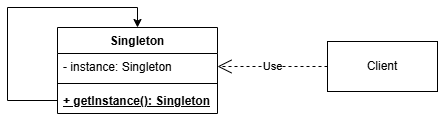

The diagram above was exported from draw.io. Its source (the exported page's mxGraphModel, read from the mxfile embedded in the PNG):
<mxGraphModel dx="731" dy="509" grid="1" gridSize="10" guides="1" tooltips="1" connect="1" arrows="1" fold="1" page="1" pageScale="1" pageWidth="850" pageHeight="1100" background="light-dark(#FFFFFF,#121212)" math="0" shadow="0">
  <root>
    <mxCell id="0" />
    <mxCell id="1" parent="0" />
    <mxCell id="djv44_grgNPgnvhfrAKa-1" value="Singleton" style="swimlane;fontStyle=1;align=center;verticalAlign=top;childLayout=stackLayout;horizontal=1;startSize=26;horizontalStack=0;resizeParent=1;resizeParentMax=0;resizeLast=0;collapsible=1;marginBottom=0;whiteSpace=wrap;html=1;" parent="1" vertex="1">
      <mxGeometry x="280" y="90" width="160" height="86" as="geometry" />
    </mxCell>
    <mxCell id="djv44_grgNPgnvhfrAKa-2" value="- instance: Singleton" style="text;strokeColor=none;fillColor=none;align=left;verticalAlign=top;spacingLeft=4;spacingRight=4;overflow=hidden;rotatable=0;points=[[0,0.5],[1,0.5]];portConstraint=eastwest;whiteSpace=wrap;html=1;" parent="djv44_grgNPgnvhfrAKa-1" vertex="1">
      <mxGeometry y="26" width="160" height="26" as="geometry" />
    </mxCell>
    <mxCell id="djv44_grgNPgnvhfrAKa-3" value="" style="line;strokeWidth=1;fillColor=none;align=left;verticalAlign=middle;spacingTop=-1;spacingLeft=3;spacingRight=3;rotatable=0;labelPosition=right;points=[];portConstraint=eastwest;strokeColor=inherit;" parent="djv44_grgNPgnvhfrAKa-1" vertex="1">
      <mxGeometry y="52" width="160" height="8" as="geometry" />
    </mxCell>
    <mxCell id="djv44_grgNPgnvhfrAKa-5" style="edgeStyle=orthogonalEdgeStyle;rounded=0;orthogonalLoop=1;jettySize=auto;html=1;entryX=0.5;entryY=0;entryDx=0;entryDy=0;" parent="djv44_grgNPgnvhfrAKa-1" source="djv44_grgNPgnvhfrAKa-4" target="djv44_grgNPgnvhfrAKa-1" edge="1">
      <mxGeometry relative="1" as="geometry">
        <Array as="points">
          <mxPoint x="-50" y="73" />
          <mxPoint x="-50" y="-20" />
          <mxPoint x="80" y="-20" />
        </Array>
      </mxGeometry>
    </mxCell>
    <mxCell id="djv44_grgNPgnvhfrAKa-4" value="&lt;b&gt;&lt;u&gt;+ getInstance(): Singleton&lt;/u&gt;&lt;/b&gt;" style="text;strokeColor=none;fillColor=none;align=left;verticalAlign=top;spacingLeft=4;spacingRight=4;overflow=hidden;rotatable=0;points=[[0,0.5],[1,0.5]];portConstraint=eastwest;whiteSpace=wrap;html=1;" parent="djv44_grgNPgnvhfrAKa-1" vertex="1">
      <mxGeometry y="60" width="160" height="26" as="geometry" />
    </mxCell>
    <mxCell id="djv44_grgNPgnvhfrAKa-8" value="Client" style="html=1;whiteSpace=wrap;" parent="1" vertex="1">
      <mxGeometry x="550" y="104" width="110" height="50" as="geometry" />
    </mxCell>
    <mxCell id="djv44_grgNPgnvhfrAKa-11" value="Use" style="endArrow=open;endSize=12;dashed=1;html=1;rounded=0;exitX=0;exitY=0.5;exitDx=0;exitDy=0;entryX=1;entryY=0.5;entryDx=0;entryDy=0;" parent="1" source="djv44_grgNPgnvhfrAKa-8" target="djv44_grgNPgnvhfrAKa-2" edge="1">
      <mxGeometry width="160" relative="1" as="geometry">
        <mxPoint x="570" y="240" as="sourcePoint" />
        <mxPoint x="730" y="240" as="targetPoint" />
      </mxGeometry>
    </mxCell>
  </root>
</mxGraphModel>